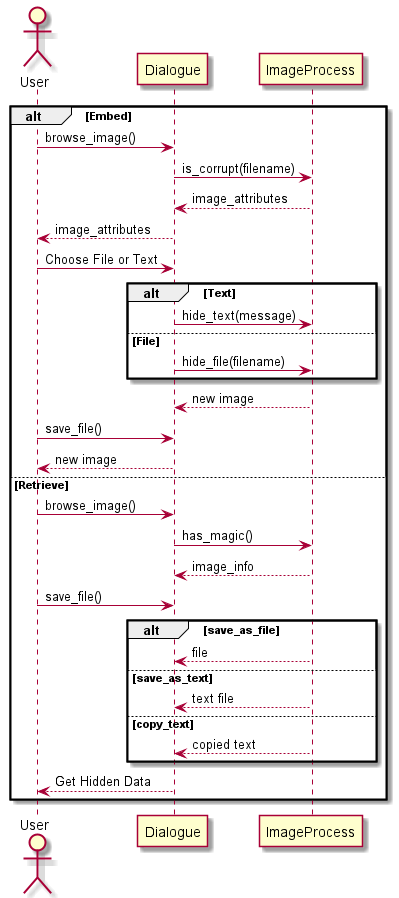

The diagram above was rendered by PlantUML. Its source (embedded in the PNG):
@startuml
actor User
alt Embed

User -> Dialogue: browse_image()
Dialogue -> ImageProcess: is_corrupt(filename)
ImageProcess --> Dialogue: image_attributes
Dialogue --> User: image_attributes
User -> Dialogue: Choose File or Text

alt Text
Dialogue -> ImageProcess: hide_text(message)

else File
Dialogue -> ImageProcess: hide_file(filename)
end
ImageProcess --> Dialogue: new image

User -> Dialogue: save_file()
Dialogue --> User: new image

else Retrieve
User -> Dialogue: browse_image()
Dialogue -> ImageProcess: has_magic()
ImageProcess --> Dialogue: image_info

User -> Dialogue: save_file()
alt save_as_file
ImageProcess --> Dialogue: file
else save_as_text
ImageProcess --> Dialogue: text file
else copy_text
ImageProcess --> Dialogue: copied text
end
Dialogue --> User: Get Hidden Data
end
@enduml